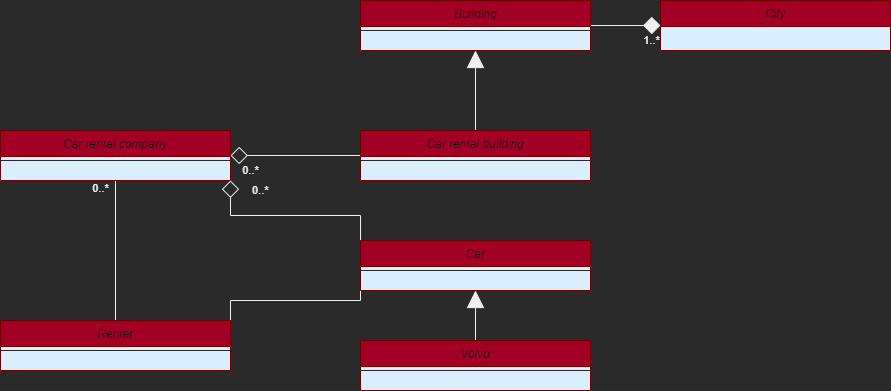

The diagram above was exported from draw.io. Its source (the exported page's mxGraphModel, read from the mxfile embedded in the PNG):
<mxGraphModel dx="1422" dy="903" grid="1" gridSize="10" guides="1" tooltips="1" connect="1" arrows="1" fold="1" page="1" pageScale="1" pageWidth="827" pageHeight="1169" math="0" shadow="0">
  <root>
    <mxCell id="WIyWlLk6GJQsqaUBKTNV-0" />
    <mxCell id="WIyWlLk6GJQsqaUBKTNV-1" parent="WIyWlLk6GJQsqaUBKTNV-0" />
    <mxCell id="ikZAdsq-YQo2NQira3pr-67" value="0..*&amp;nbsp; &amp;nbsp;" style="edgeStyle=orthogonalEdgeStyle;shape=connector;rounded=0;jumpSize=6;orthogonalLoop=1;jettySize=auto;html=1;exitX=1;exitY=1;exitDx=0;exitDy=0;entryX=0;entryY=0;entryDx=0;entryDy=0;labelBackgroundColor=none;fontFamily=Helvetica;fontSize=11;fontColor=default;startArrow=diamond;startFill=0;endArrow=none;endFill=0;endSize=15;strokeColor=default;strokeWidth=1;startSize=15;spacing=2;horizontal=1;verticalAlign=middle;align=left;" edge="1" parent="WIyWlLk6GJQsqaUBKTNV-1" source="7PZtchZ5yhUHsILumofK-47" target="ikZAdsq-YQo2NQira3pr-62">
      <mxGeometry x="-0.8947" y="20" relative="1" as="geometry">
        <mxPoint as="offset" />
      </mxGeometry>
    </mxCell>
    <mxCell id="ikZAdsq-YQo2NQira3pr-75" value="0..*" style="edgeStyle=orthogonalEdgeStyle;shape=connector;rounded=0;jumpSize=6;orthogonalLoop=1;jettySize=auto;html=1;exitX=0.5;exitY=1;exitDx=0;exitDy=0;labelBackgroundColor=none;fontFamily=Helvetica;fontSize=11;fontColor=default;startArrow=none;startFill=0;endArrow=none;endFill=0;startSize=15;endSize=15;strokeColor=default;strokeWidth=1;entryX=0.5;entryY=0;entryDx=0;entryDy=0;" edge="1" parent="WIyWlLk6GJQsqaUBKTNV-1" source="7PZtchZ5yhUHsILumofK-47" target="ikZAdsq-YQo2NQira3pr-76">
      <mxGeometry x="-0.8824" y="-15" relative="1" as="geometry">
        <mxPoint x="555" y="150" as="targetPoint" />
        <mxPoint as="offset" />
      </mxGeometry>
    </mxCell>
    <mxCell id="ikZAdsq-YQo2NQira3pr-92" value="0..*" style="edgeStyle=orthogonalEdgeStyle;shape=connector;rounded=0;jumpSize=6;orthogonalLoop=1;jettySize=auto;html=1;exitX=1;exitY=0.5;exitDx=0;exitDy=0;entryX=0;entryY=0.5;entryDx=0;entryDy=0;labelBackgroundColor=none;fontFamily=Helvetica;fontSize=11;fontColor=default;startArrow=diamond;startFill=0;endArrow=none;endFill=0;startSize=15;endSize=15;strokeColor=default;strokeWidth=1;" edge="1" parent="WIyWlLk6GJQsqaUBKTNV-1" source="7PZtchZ5yhUHsILumofK-47" target="ikZAdsq-YQo2NQira3pr-90">
      <mxGeometry x="-0.6923" y="-15" relative="1" as="geometry">
        <mxPoint as="offset" />
      </mxGeometry>
    </mxCell>
    <mxCell id="7PZtchZ5yhUHsILumofK-47" value="Car rental company&#10;" style="swimlane;fontStyle=2;align=center;verticalAlign=top;childLayout=stackLayout;horizontal=1;startSize=26;horizontalStack=0;resizeParent=1;resizeLast=0;collapsible=1;marginBottom=0;rounded=0;shadow=0;strokeWidth=1;fillColor=#a20025;fontColor=#141414;strokeColor=#6F0000;swimlaneFillColor=#D9EEFF;labelBackgroundColor=none;" parent="WIyWlLk6GJQsqaUBKTNV-1" vertex="1">
      <mxGeometry x="440" y="290" width="230" height="50" as="geometry">
        <mxRectangle x="335" y="80" width="160" height="26" as="alternateBounds" />
      </mxGeometry>
    </mxCell>
    <mxCell id="7PZtchZ5yhUHsILumofK-51" value="" style="line;html=1;strokeWidth=1;align=left;verticalAlign=middle;spacingTop=-1;spacingLeft=3;spacingRight=3;rotatable=0;labelPosition=right;points=[];portConstraint=eastwest;fontColor=#141414;strokeColor=#292929;labelBackgroundColor=none;gradientColor=none;" parent="7PZtchZ5yhUHsILumofK-47" vertex="1">
      <mxGeometry y="26" width="230" height="8" as="geometry" />
    </mxCell>
    <mxCell id="ikZAdsq-YQo2NQira3pr-79" style="edgeStyle=orthogonalEdgeStyle;shape=connector;rounded=0;jumpSize=6;orthogonalLoop=1;jettySize=auto;html=1;exitX=0.5;exitY=1;exitDx=0;exitDy=0;labelBackgroundColor=none;fontFamily=Helvetica;fontSize=11;fontColor=default;startArrow=block;startFill=1;endArrow=none;endFill=0;startSize=15;endSize=15;strokeColor=default;strokeWidth=1;" edge="1" parent="WIyWlLk6GJQsqaUBKTNV-1" source="ikZAdsq-YQo2NQira3pr-62" target="ikZAdsq-YQo2NQira3pr-80">
      <mxGeometry relative="1" as="geometry">
        <mxPoint x="915" y="490" as="targetPoint" />
      </mxGeometry>
    </mxCell>
    <mxCell id="ikZAdsq-YQo2NQira3pr-93" style="edgeStyle=orthogonalEdgeStyle;shape=connector;rounded=0;jumpSize=6;orthogonalLoop=1;jettySize=auto;html=1;exitX=0;exitY=1;exitDx=0;exitDy=0;entryX=1;entryY=0;entryDx=0;entryDy=0;labelBackgroundColor=none;fontFamily=Helvetica;fontSize=11;fontColor=default;startArrow=none;startFill=0;endArrow=none;endFill=0;startSize=15;endSize=15;strokeColor=default;strokeWidth=1;" edge="1" parent="WIyWlLk6GJQsqaUBKTNV-1" source="ikZAdsq-YQo2NQira3pr-62" target="ikZAdsq-YQo2NQira3pr-76">
      <mxGeometry relative="1" as="geometry">
        <Array as="points">
          <mxPoint x="800" y="460" />
          <mxPoint x="670" y="460" />
        </Array>
      </mxGeometry>
    </mxCell>
    <mxCell id="ikZAdsq-YQo2NQira3pr-62" value="Car" style="swimlane;fontStyle=2;align=center;verticalAlign=top;childLayout=stackLayout;horizontal=1;startSize=26;horizontalStack=0;resizeParent=1;resizeLast=0;collapsible=1;marginBottom=0;rounded=0;shadow=0;strokeWidth=1;fillColor=#a20025;fontColor=#141414;strokeColor=#6F0000;swimlaneFillColor=#D9EEFF;labelBackgroundColor=none;" vertex="1" parent="WIyWlLk6GJQsqaUBKTNV-1">
      <mxGeometry x="800" y="400" width="230" height="50" as="geometry">
        <mxRectangle x="335" y="80" width="160" height="26" as="alternateBounds" />
      </mxGeometry>
    </mxCell>
    <mxCell id="ikZAdsq-YQo2NQira3pr-63" value="" style="line;html=1;strokeWidth=1;align=left;verticalAlign=middle;spacingTop=-1;spacingLeft=3;spacingRight=3;rotatable=0;labelPosition=right;points=[];portConstraint=eastwest;fontColor=#141414;strokeColor=#292929;labelBackgroundColor=none;gradientColor=none;" vertex="1" parent="ikZAdsq-YQo2NQira3pr-62">
      <mxGeometry y="26" width="230" height="8" as="geometry" />
    </mxCell>
    <mxCell id="ikZAdsq-YQo2NQira3pr-82" value="1..*" style="edgeStyle=orthogonalEdgeStyle;shape=connector;rounded=0;jumpSize=6;orthogonalLoop=1;jettySize=auto;html=1;exitX=1;exitY=0.5;exitDx=0;exitDy=0;labelBackgroundColor=none;fontFamily=Helvetica;fontSize=11;fontColor=default;startArrow=none;startFill=0;endArrow=diamond;endFill=1;startSize=15;endSize=15;strokeColor=default;strokeWidth=1;entryX=0;entryY=0.5;entryDx=0;entryDy=0;" edge="1" parent="WIyWlLk6GJQsqaUBKTNV-1" source="ikZAdsq-YQo2NQira3pr-70" target="ikZAdsq-YQo2NQira3pr-83">
      <mxGeometry x="0.75" y="-15" relative="1" as="geometry">
        <mxPoint x="720" y="185" as="targetPoint" />
        <mxPoint as="offset" />
      </mxGeometry>
    </mxCell>
    <mxCell id="ikZAdsq-YQo2NQira3pr-89" style="edgeStyle=orthogonalEdgeStyle;shape=connector;rounded=0;jumpSize=6;orthogonalLoop=1;jettySize=auto;html=1;exitX=0.5;exitY=1;exitDx=0;exitDy=0;labelBackgroundColor=none;fontFamily=Helvetica;fontSize=11;fontColor=default;startArrow=block;startFill=1;endArrow=none;endFill=0;startSize=15;endSize=15;strokeColor=default;strokeWidth=1;entryX=0.5;entryY=0;entryDx=0;entryDy=0;" edge="1" parent="WIyWlLk6GJQsqaUBKTNV-1" source="ikZAdsq-YQo2NQira3pr-70" target="ikZAdsq-YQo2NQira3pr-90">
      <mxGeometry relative="1" as="geometry">
        <mxPoint x="915" y="310" as="targetPoint" />
      </mxGeometry>
    </mxCell>
    <mxCell id="ikZAdsq-YQo2NQira3pr-70" value="Building&#10;" style="swimlane;fontStyle=2;align=center;verticalAlign=top;childLayout=stackLayout;horizontal=1;startSize=26;horizontalStack=0;resizeParent=1;resizeLast=0;collapsible=1;marginBottom=0;rounded=0;shadow=0;strokeWidth=1;fillColor=#a20025;fontColor=#141414;strokeColor=#6F0000;swimlaneFillColor=#D9EEFF;labelBackgroundColor=none;" vertex="1" parent="WIyWlLk6GJQsqaUBKTNV-1">
      <mxGeometry x="800" y="160" width="230" height="50" as="geometry">
        <mxRectangle x="335" y="80" width="160" height="26" as="alternateBounds" />
      </mxGeometry>
    </mxCell>
    <mxCell id="ikZAdsq-YQo2NQira3pr-71" value="" style="line;html=1;strokeWidth=1;align=left;verticalAlign=middle;spacingTop=-1;spacingLeft=3;spacingRight=3;rotatable=0;labelPosition=right;points=[];portConstraint=eastwest;fontColor=#141414;strokeColor=#292929;labelBackgroundColor=none;gradientColor=none;" vertex="1" parent="ikZAdsq-YQo2NQira3pr-70">
      <mxGeometry y="26" width="230" height="8" as="geometry" />
    </mxCell>
    <mxCell id="ikZAdsq-YQo2NQira3pr-76" value="Renter&#10;" style="swimlane;fontStyle=2;align=center;verticalAlign=top;childLayout=stackLayout;horizontal=1;startSize=26;horizontalStack=0;resizeParent=1;resizeLast=0;collapsible=1;marginBottom=0;rounded=0;shadow=0;strokeWidth=1;fillColor=#a20025;fontColor=#141414;strokeColor=#6F0000;swimlaneFillColor=#D9EEFF;labelBackgroundColor=none;" vertex="1" parent="WIyWlLk6GJQsqaUBKTNV-1">
      <mxGeometry x="440" y="480" width="230" height="50" as="geometry">
        <mxRectangle x="335" y="80" width="160" height="26" as="alternateBounds" />
      </mxGeometry>
    </mxCell>
    <mxCell id="ikZAdsq-YQo2NQira3pr-77" value="" style="line;html=1;strokeWidth=1;align=left;verticalAlign=middle;spacingTop=-1;spacingLeft=3;spacingRight=3;rotatable=0;labelPosition=right;points=[];portConstraint=eastwest;fontColor=#141414;strokeColor=#292929;labelBackgroundColor=none;gradientColor=none;" vertex="1" parent="ikZAdsq-YQo2NQira3pr-76">
      <mxGeometry y="26" width="230" height="8" as="geometry" />
    </mxCell>
    <mxCell id="ikZAdsq-YQo2NQira3pr-80" value="Volvo&#10;" style="swimlane;fontStyle=2;align=center;verticalAlign=top;childLayout=stackLayout;horizontal=1;startSize=26;horizontalStack=0;resizeParent=1;resizeLast=0;collapsible=1;marginBottom=0;rounded=0;shadow=0;strokeWidth=1;fillColor=#a20025;fontColor=#141414;strokeColor=#6F0000;swimlaneFillColor=#D9EEFF;labelBackgroundColor=none;" vertex="1" parent="WIyWlLk6GJQsqaUBKTNV-1">
      <mxGeometry x="800" y="500" width="230" height="50" as="geometry">
        <mxRectangle x="335" y="80" width="160" height="26" as="alternateBounds" />
      </mxGeometry>
    </mxCell>
    <mxCell id="ikZAdsq-YQo2NQira3pr-81" value="" style="line;html=1;strokeWidth=1;align=left;verticalAlign=middle;spacingTop=-1;spacingLeft=3;spacingRight=3;rotatable=0;labelPosition=right;points=[];portConstraint=eastwest;fontColor=#141414;strokeColor=#292929;labelBackgroundColor=none;gradientColor=none;" vertex="1" parent="ikZAdsq-YQo2NQira3pr-80">
      <mxGeometry y="26" width="230" height="8" as="geometry" />
    </mxCell>
    <mxCell id="ikZAdsq-YQo2NQira3pr-83" value="City&#10;" style="swimlane;fontStyle=2;align=center;verticalAlign=top;childLayout=stackLayout;horizontal=1;startSize=26;horizontalStack=0;resizeParent=1;resizeLast=0;collapsible=1;marginBottom=0;rounded=0;shadow=0;strokeWidth=1;fillColor=#a20025;fontColor=#141414;strokeColor=#6F0000;swimlaneFillColor=#D9EEFF;labelBackgroundColor=none;" vertex="1" parent="WIyWlLk6GJQsqaUBKTNV-1">
      <mxGeometry x="1100" y="160" width="230" height="50" as="geometry">
        <mxRectangle x="335" y="80" width="160" height="26" as="alternateBounds" />
      </mxGeometry>
    </mxCell>
    <mxCell id="ikZAdsq-YQo2NQira3pr-90" value="Car rental building&#10;" style="swimlane;fontStyle=2;align=center;verticalAlign=top;childLayout=stackLayout;horizontal=1;startSize=26;horizontalStack=0;resizeParent=1;resizeLast=0;collapsible=1;marginBottom=0;rounded=0;shadow=0;strokeWidth=1;fillColor=#a20025;fontColor=#141414;strokeColor=#6F0000;swimlaneFillColor=#D9EEFF;labelBackgroundColor=none;" vertex="1" parent="WIyWlLk6GJQsqaUBKTNV-1">
      <mxGeometry x="800" y="290" width="230" height="50" as="geometry">
        <mxRectangle x="335" y="80" width="160" height="26" as="alternateBounds" />
      </mxGeometry>
    </mxCell>
    <mxCell id="ikZAdsq-YQo2NQira3pr-91" value="" style="line;html=1;strokeWidth=1;align=left;verticalAlign=middle;spacingTop=-1;spacingLeft=3;spacingRight=3;rotatable=0;labelPosition=right;points=[];portConstraint=eastwest;fontColor=#141414;strokeColor=#292929;labelBackgroundColor=none;gradientColor=none;" vertex="1" parent="ikZAdsq-YQo2NQira3pr-90">
      <mxGeometry y="26" width="230" height="8" as="geometry" />
    </mxCell>
  </root>
</mxGraphModel>